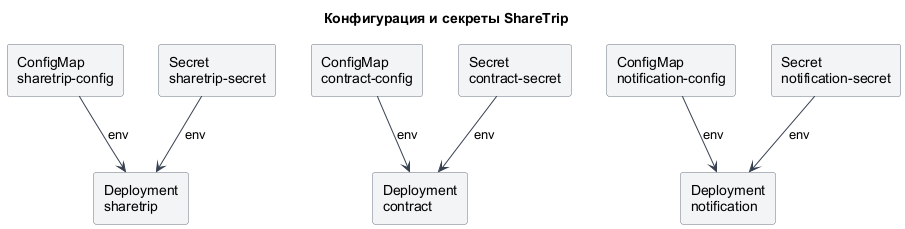

The diagram above was rendered by PlantUML. Its source (embedded in the PNG):
@startuml
title Конфигурация и секреты ShareTrip
top to bottom direction
skinparam shadowing false
skinparam defaultFontName Arial
skinparam rectangleBackgroundColor #F3F4F6
skinparam rectangleBorderColor #6B7280
skinparam ArrowColor #374151

together {
  rectangle "ConfigMap\nsharetrip-config" as tripConfig
  rectangle "Secret\nsharetrip-secret" as tripSecret
  rectangle "ConfigMap\ncontract-config" as contractConfig
  rectangle "Secret\ncontract-secret" as contractSecret
  rectangle "ConfigMap\nnotification-config" as notificationConfig
  rectangle "Secret\nnotification-secret" as notificationSecret
}

rectangle "Deployment\nsharetrip" as trip
rectangle "Deployment\ncontract" as contract
rectangle "Deployment\nnotification" as notification

tripConfig -[hidden]right-> tripSecret
tripSecret -[hidden]right-> contractConfig
contractConfig -[hidden]right-> contractSecret
contractSecret -[hidden]right-> notificationConfig
notificationConfig -[hidden]right-> notificationSecret

tripConfig -down-> trip : env
tripSecret -down-> trip : env
contractConfig -down-> contract : env
contractSecret -down-> contract : env
notificationConfig -down-> notification : env
notificationSecret -down-> notification : env
@enduml